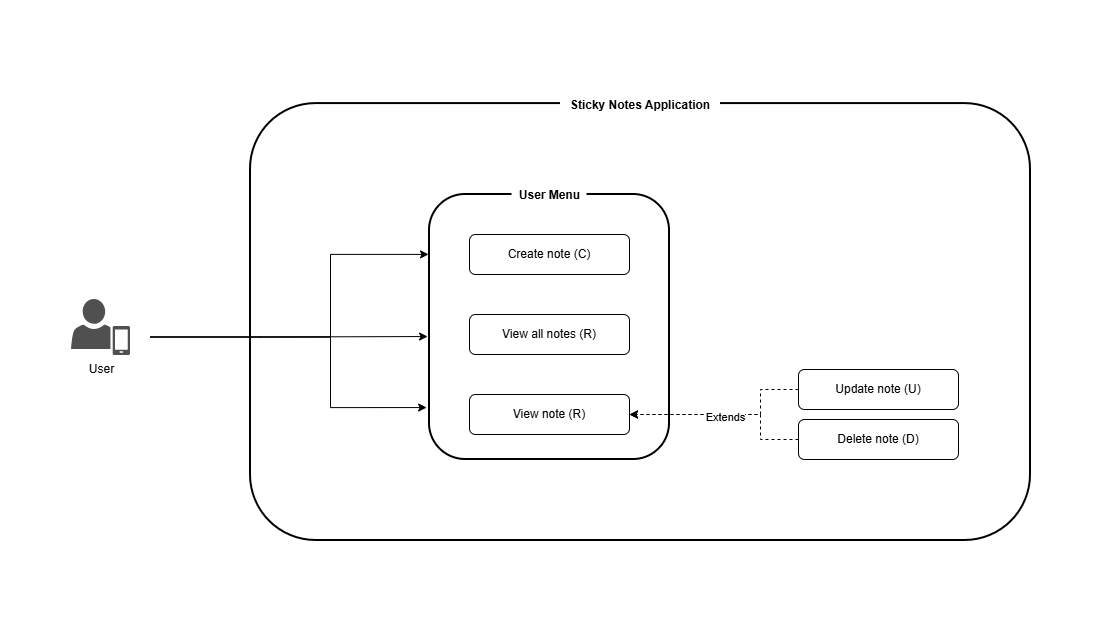

The diagram above was exported from draw.io. Its source (the exported page's mxGraphModel, read from the mxfile embedded in the PNG):
<mxGraphModel dx="1414" dy="841" grid="1" gridSize="10" guides="1" tooltips="1" connect="1" arrows="1" fold="1" page="1" pageScale="1" pageWidth="1000" pageHeight="700" math="0" shadow="0">
  <root>
    <mxCell id="4Z1nHEkYZYgQRzU2Tz5N-0" />
    <mxCell id="4Z1nHEkYZYgQRzU2Tz5N-1" parent="4Z1nHEkYZYgQRzU2Tz5N-0" />
    <mxCell id="wfHL7RDeJalcjrbo9ipk-2" parent="4Z1nHEkYZYgQRzU2Tz5N-1" style="rounded=1;whiteSpace=wrap;html=1;" value="Create note (C)" vertex="1">
      <mxGeometry height="40" width="160" x="929" y="364" as="geometry" />
    </mxCell>
    <mxCell id="wfHL7RDeJalcjrbo9ipk-3" parent="4Z1nHEkYZYgQRzU2Tz5N-1" style="rounded=1;whiteSpace=wrap;html=1;" value="View all notes (R)" vertex="1">
      <mxGeometry height="40" width="160" x="929" y="444" as="geometry" />
    </mxCell>
    <mxCell id="wfHL7RDeJalcjrbo9ipk-5" edge="1" parent="4Z1nHEkYZYgQRzU2Tz5N-1" source="wfHL7RDeJalcjrbo9ipk-15" style="edgeStyle=orthogonalEdgeStyle;rounded=0;orthogonalLoop=1;jettySize=auto;html=1;dashed=1;exitX=0;exitY=0.5;exitDx=0;exitDy=0;" target="wfHL7RDeJalcjrbo9ipk-8">
      <mxGeometry relative="1" as="geometry">
        <Array as="points">
          <mxPoint x="1220" y="519" />
          <mxPoint x="1220" y="544" />
        </Array>
      </mxGeometry>
    </mxCell>
    <mxCell id="wfHL7RDeJalcjrbo9ipk-6" edge="1" parent="4Z1nHEkYZYgQRzU2Tz5N-1" source="wfHL7RDeJalcjrbo9ipk-16" style="edgeStyle=orthogonalEdgeStyle;rounded=0;orthogonalLoop=1;jettySize=auto;html=1;dashed=1;exitX=0;exitY=0.5;exitDx=0;exitDy=0;" target="wfHL7RDeJalcjrbo9ipk-8">
      <mxGeometry relative="1" as="geometry">
        <Array as="points">
          <mxPoint x="1220" y="569" />
          <mxPoint x="1220" y="544" />
        </Array>
      </mxGeometry>
    </mxCell>
    <mxCell id="wfHL7RDeJalcjrbo9ipk-7" connectable="0" parent="wfHL7RDeJalcjrbo9ipk-6" style="edgeLabel;html=1;align=center;verticalAlign=middle;resizable=0;points=[];" value="Extends" vertex="1">
      <mxGeometry relative="1" x="-0.0722" y="1" as="geometry">
        <mxPoint x="-9" y="1" as="offset" />
      </mxGeometry>
    </mxCell>
    <mxCell id="wfHL7RDeJalcjrbo9ipk-8" parent="4Z1nHEkYZYgQRzU2Tz5N-1" style="rounded=1;whiteSpace=wrap;html=1;" value="View note (R)" vertex="1">
      <mxGeometry height="40" width="160" x="929" y="524" as="geometry" />
    </mxCell>
    <mxCell id="wfHL7RDeJalcjrbo9ipk-15" parent="4Z1nHEkYZYgQRzU2Tz5N-1" style="rounded=1;whiteSpace=wrap;html=1;" value="Update note (U)" vertex="1">
      <mxGeometry height="40" width="160" x="1258" y="499" as="geometry" />
    </mxCell>
    <mxCell id="wfHL7RDeJalcjrbo9ipk-16" parent="4Z1nHEkYZYgQRzU2Tz5N-1" style="rounded=1;whiteSpace=wrap;html=1;" value="Delete note (D)" vertex="1">
      <mxGeometry height="40" width="160" x="1258" y="549" as="geometry" />
    </mxCell>
    <mxCell id="wfHL7RDeJalcjrbo9ipk-17" connectable="0" parent="4Z1nHEkYZYgQRzU2Tz5N-1" style="group;fillColor=none;strokeColor=#FFFFFF;container=0;" value="" vertex="1">
      <mxGeometry height="95" width="100" x="510" y="474" as="geometry" />
    </mxCell>
    <mxCell id="wfHL7RDeJalcjrbo9ipk-22" connectable="0" parent="4Z1nHEkYZYgQRzU2Tz5N-1" style="group" value="" vertex="1">
      <mxGeometry height="95" width="100" x="510" y="419" as="geometry" />
    </mxCell>
    <mxCell id="wfHL7RDeJalcjrbo9ipk-23" parent="wfHL7RDeJalcjrbo9ipk-22" style="rounded=0;whiteSpace=wrap;html=1;strokeColor=none;fillColor=none;" value="" vertex="1">
      <mxGeometry height="95" width="100" as="geometry" />
    </mxCell>
    <mxCell id="wfHL7RDeJalcjrbo9ipk-24" parent="wfHL7RDeJalcjrbo9ipk-22" style="sketch=0;pointerEvents=1;shadow=0;dashed=0;html=1;strokeColor=none;fillColor=#505050;labelPosition=center;verticalLabelPosition=bottom;verticalAlign=top;outlineConnect=0;align=center;shape=mxgraph.office.users.mobile_user;" value="User" vertex="1">
      <mxGeometry height="56" width="59" x="21" y="10" as="geometry" />
    </mxCell>
    <mxCell id="wfHL7RDeJalcjrbo9ipk-30" edge="1" parent="4Z1nHEkYZYgQRzU2Tz5N-1" source="wfHL7RDeJalcjrbo9ipk-23" style="edgeStyle=orthogonalEdgeStyle;rounded=0;orthogonalLoop=1;jettySize=auto;html=1;exitX=1;exitY=0.5;exitDx=0;exitDy=0;entryX=-0.004;entryY=0.226;entryDx=0;entryDy=0;entryPerimeter=0;" target="wfHL7RDeJalcjrbo9ipk-1">
      <mxGeometry relative="1" as="geometry">
        <Array as="points">
          <mxPoint x="790" y="466.5" />
          <mxPoint x="790" y="383.9" />
        </Array>
      </mxGeometry>
    </mxCell>
    <mxCell id="wfHL7RDeJalcjrbo9ipk-31" edge="1" parent="4Z1nHEkYZYgQRzU2Tz5N-1" source="wfHL7RDeJalcjrbo9ipk-23" style="edgeStyle=orthogonalEdgeStyle;rounded=0;orthogonalLoop=1;jettySize=auto;html=1;entryX=-0.008;entryY=0.536;entryDx=0;entryDy=0;entryPerimeter=0;" target="wfHL7RDeJalcjrbo9ipk-1">
      <mxGeometry relative="1" as="geometry">
        <Array as="points">
          <mxPoint x="720" y="466.03999999999996" />
          <mxPoint x="720" y="466.03999999999996" />
        </Array>
      </mxGeometry>
    </mxCell>
    <mxCell id="wfHL7RDeJalcjrbo9ipk-32" edge="1" parent="4Z1nHEkYZYgQRzU2Tz5N-1" source="wfHL7RDeJalcjrbo9ipk-23" style="edgeStyle=orthogonalEdgeStyle;rounded=0;orthogonalLoop=1;jettySize=auto;html=1;entryX=-0.012;entryY=0.804;entryDx=0;entryDy=0;entryPerimeter=0;" target="wfHL7RDeJalcjrbo9ipk-1">
      <mxGeometry relative="1" as="geometry">
        <Array as="points">
          <mxPoint x="790" y="466.5" />
          <mxPoint x="790" y="537.1" />
        </Array>
      </mxGeometry>
    </mxCell>
    <mxCell id="55UDJdE2rzZjEpxDeiMd-1" connectable="0" parent="4Z1nHEkYZYgQRzU2Tz5N-1" style="group" value="" vertex="1">
      <mxGeometry height="279" width="240" x="889" y="310" as="geometry" />
    </mxCell>
    <mxCell id="wfHL7RDeJalcjrbo9ipk-1" parent="55UDJdE2rzZjEpxDeiMd-1" style="rounded=1;whiteSpace=wrap;html=1;fillColor=none;strokeWidth=2;" value="" vertex="1">
      <mxGeometry height="265" width="240" y="14" as="geometry" />
    </mxCell>
    <mxCell id="wfHL7RDeJalcjrbo9ipk-13" parent="55UDJdE2rzZjEpxDeiMd-1" style="text;html=1;whiteSpace=wrap;strokeColor=none;fillColor=default;align=center;verticalAlign=middle;rounded=0;fontStyle=1" value="User Menu" vertex="1">
      <mxGeometry height="30" width="75" x="82.5" as="geometry" />
    </mxCell>
    <mxCell id="55UDJdE2rzZjEpxDeiMd-2" connectable="0" parent="4Z1nHEkYZYgQRzU2Tz5N-1" style="group" value="" vertex="1">
      <mxGeometry height="460" width="780" x="710" y="210" as="geometry" />
    </mxCell>
    <mxCell id="55UDJdE2rzZjEpxDeiMd-3" parent="55UDJdE2rzZjEpxDeiMd-2" style="rounded=1;whiteSpace=wrap;html=1;fillColor=none;strokeWidth=2;" value="" vertex="1">
      <mxGeometry height="436.9175627240143" width="780" y="23.08243727598566" as="geometry" />
    </mxCell>
    <mxCell id="55UDJdE2rzZjEpxDeiMd-4" parent="55UDJdE2rzZjEpxDeiMd-2" style="text;html=1;whiteSpace=wrap;strokeColor=none;fillColor=default;align=center;verticalAlign=middle;rounded=0;fontStyle=1" value="Sticky Notes Application" vertex="1">
      <mxGeometry height="49.46" width="160" x="310" as="geometry" />
    </mxCell>
    <mxCell id="55UDJdE2rzZjEpxDeiMd-7" parent="4Z1nHEkYZYgQRzU2Tz5N-1" style="rounded=0;whiteSpace=wrap;html=1;fillColor=none;strokeColor=none;" value="" vertex="1">
      <mxGeometry height="640" width="1120" x="460" y="129.5" as="geometry" />
    </mxCell>
  </root>
</mxGraphModel>